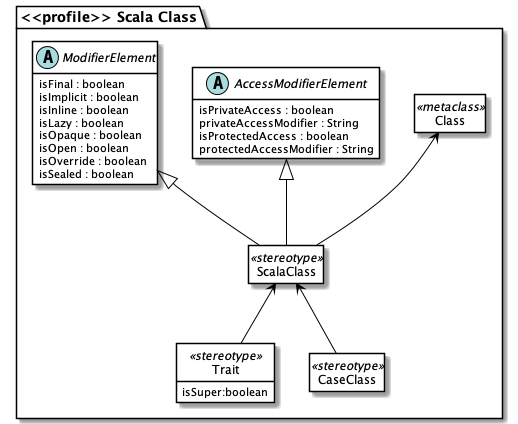

The diagram above was rendered by PlantUML. Its source (embedded in the PNG):
@startuml

package "<<profile>> Scala Class" #00 {
    class Class <<metaclass>>
    class ScalaClass <<stereotype>> extends AccessModifierElement,ModifierElement 
    class Trait <<stereotype>> {
        isSuper:boolean
    }
    class CaseClass <<stereotype>> 

    abstract class AccessModifierElement {
        isPrivateAccess : boolean 
        privateAccessModifier : String 
        isProtectedAccess : boolean 
        protectedAccessModifier : String
    }

    abstract class ModifierElement {
        isFinal : boolean 
        isImplicit : boolean 
        isInline : boolean 
        isLazy : boolean 
        isOpaque : boolean 
        isOpen : boolean 
        isOverride : boolean 
        isSealed : boolean 
    }

    Class <-- ScalaClass
    ScalaClass <-- CaseClass 
    ScalaClass <-- Trait 

}

hide class circle
hide class methods 
hide <<metaclass>> members 
hide CaseClass members 
hide ScalaClass members 
hide abstract methods

skinparam class {
    BackgroundColor White
    ArrowColor Black
    BorderColor Black
}

@enduml